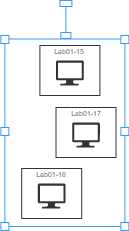

The diagram above was exported from draw.io. Its source (the exported page's mxGraphModel, read from the mxfile embedded in the PNG):
<mxGraphModel dx="4598" dy="2192" grid="1" gridSize="10" guides="1" tooltips="1" connect="1" arrows="1" fold="1" page="1" pageScale="1" pageWidth="850" pageHeight="1100" math="0" shadow="0">
  <root>
    <mxCell id="0" />
    <mxCell id="1" parent="0" />
    <mxCell id="2" value="" style="group" vertex="1" connectable="0" parent="1">
      <mxGeometry x="872.4" y="2290" width="128" height="230" as="geometry" />
    </mxCell>
    <mxCell id="3" value="" style="group" vertex="1" connectable="0" parent="2">
      <mxGeometry x="20.779999999999973" y="168" width="60" height="50" as="geometry" />
    </mxCell>
    <mxCell id="4" value="" style="rounded=0;whiteSpace=wrap;html=1;labelBackgroundColor=none;fontSize=15;fontColor=#333333;strokeColor=#333333;fillColor=#FFFFFF;gradientColor=none;" vertex="1" parent="3">
      <mxGeometry width="60" height="50" as="geometry" />
    </mxCell>
    <mxCell id="5" value="" style="sketch=0;aspect=fixed;pointerEvents=1;shadow=0;dashed=0;html=1;strokeColor=none;labelPosition=center;verticalLabelPosition=bottom;verticalAlign=top;align=center;fillColor=#333333;shape=mxgraph.azure.computer;labelBackgroundColor=none;fontSize=15;fontColor=#FFFFFF;" vertex="1" parent="3">
      <mxGeometry x="16.110000000000014" y="15" width="27.78" height="25" as="geometry" />
    </mxCell>
    <mxCell id="6" value="&lt;font style=&quot;font-size: 7px&quot;&gt;Lab01-16&lt;/font&gt;" style="text;html=1;strokeColor=none;fillColor=none;align=center;verticalAlign=middle;whiteSpace=wrap;rounded=0;labelBackgroundColor=none;fontSize=7;fontColor=#333333;" vertex="1" parent="3">
      <mxGeometry x="10" y="4" width="40" height="6" as="geometry" />
    </mxCell>
    <mxCell id="7" value="" style="group" vertex="1" connectable="0" parent="2">
      <mxGeometry x="55.11000000000013" y="107" width="60" height="50" as="geometry" />
    </mxCell>
    <mxCell id="8" value="" style="rounded=0;whiteSpace=wrap;html=1;labelBackgroundColor=none;fontSize=15;fontColor=#333333;strokeColor=#333333;fillColor=#FFFFFF;gradientColor=none;" vertex="1" parent="7">
      <mxGeometry width="60" height="50" as="geometry" />
    </mxCell>
    <mxCell id="9" value="" style="sketch=0;aspect=fixed;pointerEvents=1;shadow=0;dashed=0;html=1;strokeColor=none;labelPosition=center;verticalLabelPosition=bottom;verticalAlign=top;align=center;fillColor=#333333;shape=mxgraph.azure.computer;labelBackgroundColor=none;fontSize=15;fontColor=#FFFFFF;" vertex="1" parent="7">
      <mxGeometry x="16.110000000000014" y="15" width="27.78" height="25" as="geometry" />
    </mxCell>
    <mxCell id="10" value="&lt;font style=&quot;font-size: 7px&quot;&gt;Lab01-17&lt;/font&gt;" style="text;html=1;strokeColor=none;fillColor=none;align=center;verticalAlign=middle;whiteSpace=wrap;rounded=0;labelBackgroundColor=none;fontSize=7;fontColor=#333333;" vertex="1" parent="7">
      <mxGeometry x="10" y="4" width="40" height="6" as="geometry" />
    </mxCell>
    <mxCell id="11" value="" style="rounded=0;whiteSpace=wrap;html=1;labelBackgroundColor=none;fontSize=12;fontColor=#4D4D4D;strokeColor=#3399FF;strokeWidth=1;fillColor=default;gradientColor=none;align=left;verticalAlign=middle;" vertex="1" parent="2">
      <mxGeometry x="59" width="12" height="6" as="geometry" />
    </mxCell>
    <mxCell id="12" value="" style="rounded=0;whiteSpace=wrap;html=1;labelBackgroundColor=none;fontSize=12;fontColor=#4D4D4D;strokeColor=#3399FF;strokeWidth=1;fillColor=default;gradientColor=none;align=left;verticalAlign=middle;" vertex="1" parent="2">
      <mxGeometry x="60" y="31.970000000000255" width="10" height="6" as="geometry" />
    </mxCell>
    <mxCell id="13" value="" style="edgeStyle=orthogonalEdgeStyle;rounded=0;orthogonalLoop=1;jettySize=auto;html=1;exitX=0.5;exitY=1;exitDx=0;exitDy=0;entryX=0.5;entryY=0;entryDx=0;entryDy=0;fontSize=12;fontColor=#333333;endArrow=none;endFill=0;strokeColor=#3399FF;strokeWidth=1;" edge="1" parent="2" source="11" target="12">
      <mxGeometry relative="1" as="geometry">
        <mxPoint x="56.99999999999909" y="6" as="sourcePoint" />
        <mxPoint x="57" y="35.5" as="targetPoint" />
      </mxGeometry>
    </mxCell>
    <mxCell id="14" value="" style="rounded=0;whiteSpace=wrap;html=1;labelBackgroundColor=none;fontSize=15;fontColor=#333333;strokeColor=#333333;fillColor=#FFFFFF;gradientColor=none;" vertex="1" parent="2">
      <mxGeometry x="39" y="45" width="60" height="50" as="geometry" />
    </mxCell>
    <mxCell id="15" value="" style="sketch=0;aspect=fixed;pointerEvents=1;shadow=0;dashed=0;html=1;strokeColor=none;labelPosition=center;verticalLabelPosition=bottom;verticalAlign=top;align=center;fillColor=#333333;shape=mxgraph.azure.computer;labelBackgroundColor=none;fontSize=15;fontColor=#FFFFFF;" vertex="1" parent="2">
      <mxGeometry x="55.11000000000013" y="60" width="27.78" height="25" as="geometry" />
    </mxCell>
    <mxCell id="16" value="&lt;font style=&quot;font-size: 7px&quot;&gt;Lab01-15&lt;/font&gt;" style="text;html=1;strokeColor=none;fillColor=none;align=center;verticalAlign=middle;whiteSpace=wrap;rounded=0;labelBackgroundColor=none;fontSize=7;fontColor=#333333;" vertex="1" parent="2">
      <mxGeometry x="49" y="49" width="40" height="6" as="geometry" />
    </mxCell>
    <mxCell id="17" value="" style="rounded=0;whiteSpace=wrap;html=1;labelBackgroundColor=none;fontSize=12;fontColor=#4D4D4D;strokeColor=#3399FF;strokeWidth=1;fillColor=none;gradientColor=none;align=left;verticalAlign=middle;" vertex="1" parent="2">
      <mxGeometry x="4" y="38.5" width="120" height="187.5" as="geometry" />
    </mxCell>
    <mxCell id="18" style="edgeStyle=orthogonalEdgeStyle;rounded=0;orthogonalLoop=1;jettySize=auto;html=1;exitX=0.5;exitY=1;exitDx=0;exitDy=0;entryX=0.5;entryY=0;entryDx=0;entryDy=0;fontSize=12;fontColor=#333333;endArrow=none;endFill=0;strokeColor=#3399FF;strokeWidth=1;startArrow=none;" edge="1" parent="2" source="12" target="17">
      <mxGeometry relative="1" as="geometry" />
    </mxCell>
    <mxCell id="19" value="" style="whiteSpace=wrap;html=1;aspect=fixed;labelBackgroundColor=none;fontSize=12;fontColor=#333333;strokeColor=#3399FF;strokeWidth=1;fillColor=#FFFFFF;gradientColor=none;align=left;verticalAlign=middle;" vertex="1" parent="2">
      <mxGeometry x="120" y="35" width="8" height="8" as="geometry" />
    </mxCell>
    <mxCell id="20" value="" style="whiteSpace=wrap;html=1;aspect=fixed;labelBackgroundColor=none;fontSize=12;fontColor=#333333;strokeColor=#3399FF;strokeWidth=1;fillColor=#FFFFFF;gradientColor=none;align=left;verticalAlign=middle;" vertex="1" parent="2">
      <mxGeometry y="35" width="8" height="8" as="geometry" />
    </mxCell>
    <mxCell id="21" value="" style="whiteSpace=wrap;html=1;aspect=fixed;labelBackgroundColor=none;fontSize=12;fontColor=#333333;strokeColor=#3399FF;strokeWidth=1;fillColor=#FFFFFF;gradientColor=none;align=left;verticalAlign=middle;" vertex="1" parent="2">
      <mxGeometry x="120" y="127" width="8" height="8" as="geometry" />
    </mxCell>
    <mxCell id="22" value="" style="whiteSpace=wrap;html=1;aspect=fixed;labelBackgroundColor=none;fontSize=12;fontColor=#333333;strokeColor=#3399FF;strokeWidth=1;fillColor=#FFFFFF;gradientColor=none;align=left;verticalAlign=middle;" vertex="1" parent="2">
      <mxGeometry x="120" y="222" width="8" height="8" as="geometry" />
    </mxCell>
    <mxCell id="23" value="" style="whiteSpace=wrap;html=1;aspect=fixed;labelBackgroundColor=none;fontSize=12;fontColor=#333333;strokeColor=#3399FF;strokeWidth=1;fillColor=#FFFFFF;gradientColor=none;align=left;verticalAlign=middle;" vertex="1" parent="2">
      <mxGeometry y="127" width="8" height="8" as="geometry" />
    </mxCell>
    <mxCell id="24" value="" style="whiteSpace=wrap;html=1;aspect=fixed;labelBackgroundColor=none;fontSize=12;fontColor=#333333;strokeColor=#3399FF;strokeWidth=1;fillColor=#FFFFFF;gradientColor=none;align=left;verticalAlign=middle;" vertex="1" parent="2">
      <mxGeometry y="222" width="8" height="8" as="geometry" />
    </mxCell>
  </root>
</mxGraphModel>